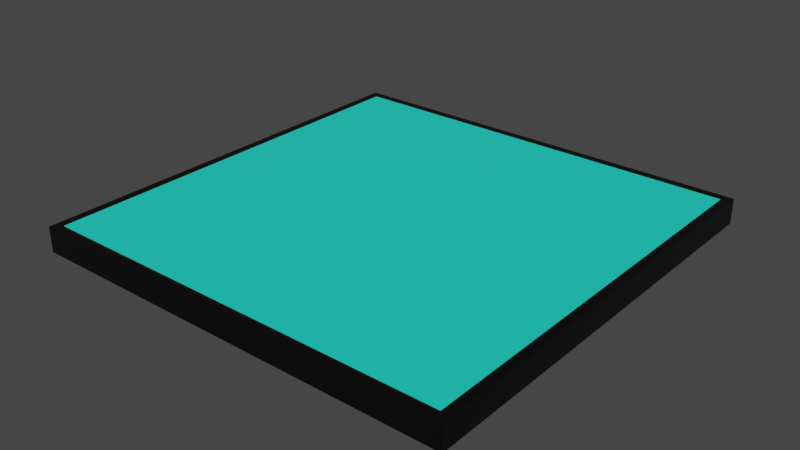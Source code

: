 # Source: water.blend  (saved by Blender 2.92.15; exported with 4.5.12 LTS)
import bpy
from mathutils import Matrix  # noqa: F401  (used for matrix-valued properties, if any)

bpy.ops.wm.read_factory_settings(use_empty=True)
scene = bpy.context.scene
scene.name = 'Scene'

# ---- collections
col_collection = bpy.data.collections.new('Collection'); scene.collection.children.link(col_collection)

# ---- materials (node trees are filled in below, after node groups)
mat_material_002 = bpy.data.materials.new('Material.002')
mat_material_002.alpha_threshold = 0.0
mat_material_002.use_transparent_shadow = False
mat_material_002.line_color = (0.0, 0.0, 0.0, 1.0)
mat_material_001 = bpy.data.materials.new('Material.001')
mat_material_001.use_transparent_shadow = False

# ---- material node trees
mat_material_002.use_nodes = True; mat_material_002.node_tree.nodes.clear()
_N = mat_material_002.node_tree.nodes; _L = mat_material_002.node_tree.links
n0 = _N.new('ShaderNodeOutputMaterial'); n0.name = 'Material Output'; n0.location = (300, 300)
n1 = _N.new('ShaderNodeBsdfPrincipled'); n1.name = 'Principled BSDF'; n1.location = (10, 300)
n1.distribution = 'GGX'
n1.subsurface_method = 'BURLEY'
n1.inputs[0].default_value = (0.0, 0.0, 0.0, 1.0)
n1.inputs[2].default_value = 0.4
n1.inputs[3].default_value = 1.45
n1.inputs[27].default_value = (0.0, 0.0, 0.0, 1.0)
n1.inputs[28].default_value = 1.0
_L.new(n1.outputs[0], n0.inputs[0])
n0.is_active_output = True
mat_material_001.use_nodes = True; mat_material_001.node_tree.nodes.clear()
_N = mat_material_001.node_tree.nodes; _L = mat_material_001.node_tree.links
n0 = _N.new('ShaderNodeBsdfPrincipled'); n0.name = 'Principled BSDF'; n0.location = (10, 300)
n0.distribution = 'GGX'
n0.subsurface_method = 'BURLEY'
n0.inputs[0].default_value = (0.01472, 0.8, 0.6274, 1.0)
n0.inputs[3].default_value = 1.45
n0.inputs[27].default_value = (0.0, 0.0, 0.0, 1.0)
n0.inputs[28].default_value = 1.0
n1 = _N.new('ShaderNodeOutputMaterial'); n1.name = 'Material Output'; n1.location = (300, 300)
_L.new(n0.outputs[0], n1.inputs[0])
n1.is_active_output = True

# ---- world
world_world = bpy.data.worlds.new('World'); scene.world = world_world
world_world.use_nodes = True; world_world.node_tree.nodes.clear()
_N = world_world.node_tree.nodes; _L = world_world.node_tree.links
n0 = _N.new('ShaderNodeOutputWorld'); n0.name = 'World Output'; n0.location = (300, 300)
n1 = _N.new('ShaderNodeBackground'); n1.name = 'Background'; n1.location = (10, 300)
n1.inputs[0].default_value = (0.05088, 0.05088, 0.05088, 1.0)
_L.new(n1.outputs[0], n0.inputs[0])
n0.is_active_output = True
world_world.color = (0.05088, 0.05088, 0.05088)
world_world.use_sun_shadow = False
world_world.sun_shadow_jitter_overblur = 0.0

# ---- meshes
me_cube = bpy.data.meshes.new('Cube')
me_cube.from_pydata([(1.0, 1.0, 1.0), (1.0, 1.0, -1.0), (1.0, -1.0, 1.0), (1.0, -1.0, -1.0), (-1.0, 1.0, 1.0), (-1.0, 1.0, -1.0), (-1.0, -1.0, 1.0), (-1.0, -1.0, -1.0), (-1.043, 1.043, -1.0), (-1.043, -1.043, -1.0), (1.043, 1.043, -1.0), (1.043, 1.043, 1.0), (-1.043, -1.043, 1.0), (1.043, -1.043, 1.0), (1.043, -1.043, -1.0), (-1.043, 1.043, 1.0)], [], [(0, 2, 13, 11), (6, 4, 15, 12), (5, 1, 3, 7), (5, 7, 9, 8), (3, 1, 10, 14), (2, 0, 4, 6), (14, 13, 12, 9), (9, 12, 15, 8), (10, 11, 13, 14), (8, 15, 11, 10), (1, 5, 8, 10), (4, 0, 11, 15), (7, 3, 14, 9), (2, 6, 12, 13)])
me_cube.polygons.foreach_set('material_index', [0, 0, 0, 0, 0, 2, 0, 0, 0, 0, 0, 0, 0, 0])
_uv = me_cube.uv_layers.new(name='UVMap')
_uv.uv.foreach_set('vector', [0.625, 0.5, 0.625, 0.75, 0.625, 0.75, 0.625, 0.5, 0.625, 0.0, 0.625, 0.25, 0.625, 0.25, 0.625, 0.0, 0.125, 0.5, 0.375, 0.5, 0.375, 0.75, 0.125, 0.75, 0.125, 0.5, 0.125, 0.75, 0.125, 0.75, 0.125, 0.5, 0.375, 0.75, 0.375, 0.5, 0.375, 0.5, 0.375, 0.75, 0.625, 0.75, 0.625, 0.5, 0.625, 0.25, 0.625, 0.0, 0.375, 0.75, 0.625, 0.75, 0.625, 1.0, 0.375, 1.0, 0.375, 0.0, 0.625, 0.0, 0.625, 0.25, 0.375, 0.25, 0.375, 0.5, 0.625, 0.5, 0.625, 0.75, 0.375, 0.75, 0.375, 0.25, 0.625, 0.25, 0.625, 0.5, 0.375, 0.5, 0.375, 0.5, 0.125, 0.5, 0.125, 0.5, 0.375, 0.5, 0.625, 0.25, 0.625, 0.5, 0.625, 0.5, 0.625, 0.25, 0.125, 0.75, 0.375, 0.75, 0.375, 0.75, 0.125, 0.75, 0.625, 0.75, 0.625, 0.0, 0.625, 0.0, 0.625, 0.75])
me_cube.materials.append(mat_material_002)
me_cube.materials.append(mat_material_001)
me_cube.materials.append(mat_material_001)
me_cube.use_remesh_preserve_volume = False
me_cube.use_remesh_preserve_attributes = False
me_cube.use_mirror_vertex_groups = False
me_cube.update()

# ---- objects
ob_cube = bpy.data.objects.new('Cube', me_cube)

# ---- transforms, parenting, visibility, modifiers, constraints
ob_cube.location = (0.0, 0.0, 0.0)
ob_cube.scale = (1.0, 1.0, 0.06104)
ob_cube.lock_rotations_4d = False
ob_cube.empty_display_type = 'ARROWS'
ob_cube.lineart.crease_threshold = 0.0

# ---- collection membership
col_collection.objects.link(ob_cube)

# ---- scene / render settings (as saved in the file)
scene.frame_start = 1; scene.frame_end = 250; scene.frame_set(1)
scene.render.engine = 'BLENDER_EEVEE_NEXT'
scene.cycles.use_denoising = False
scene.cycles.samples = 128
scene.cycles.sampling_pattern = 'TABULATED_SOBOL'
scene.cycles.use_adaptive_sampling = False
scene.cycles.use_light_tree = False
scene.view_settings.view_transform = 'Filmic'
bpy.context.view_layer.update()

# ---- added for rendering (the .blend has no active camera and no usable light): camera, sun
cam_auto = bpy.data.cameras.new('AutoCamera')
cam_auto.lens = 50.0
cam_auto.sensor_width = 36.0
cam_auto.clip_end = 1000.0
ob_auto_camera = bpy.data.objects.new('AutoCamera', cam_auto)
scene.collection.objects.link(ob_auto_camera)
ob_auto_camera.location = (2.7328, -3.27936, 2.18624)
ob_auto_camera.rotation_euler = (1.09748, -7.21219e-08, 0.694738)
scene.camera = ob_auto_camera
light_auto_sun = bpy.data.lights.new('AutoSun', 'SUN')
light_auto_sun.energy = 3.0
light_auto_sun.angle = 0.0523599
ob_auto_sun = bpy.data.objects.new('AutoSun', light_auto_sun)
scene.collection.objects.link(ob_auto_sun)
ob_auto_sun.rotation_euler = (0.872665, 0.174533, 0.523599)
bpy.context.view_layer.update()
